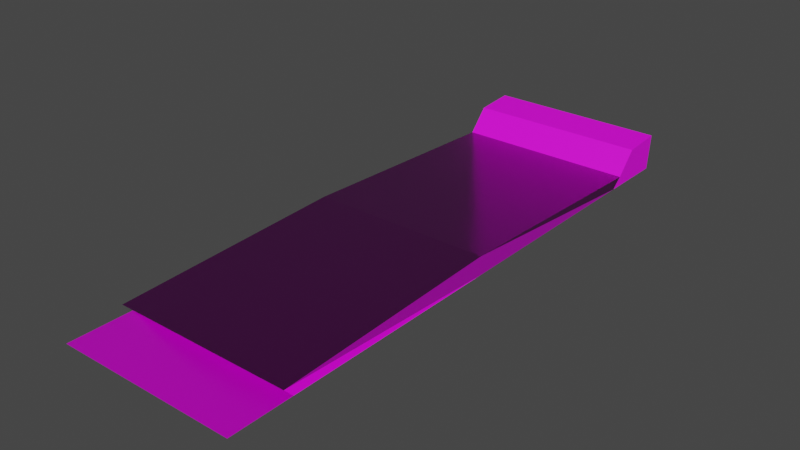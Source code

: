 # Source: Road_-_Copy_2_.blend  (saved by Blender 3.4.6; exported with 4.5.12 LTS)
import bpy
from mathutils import Matrix  # noqa: F401  (used for matrix-valued properties, if any)

bpy.ops.wm.read_factory_settings(use_empty=True)
scene = bpy.context.scene
scene.name = 'Scene'

# ---- collections
col_collection = bpy.data.collections.new('Collection'); scene.collection.children.link(col_collection)

# ---- images (referenced by path relative to the original .blend; pixels are not part of the script)
import os
ASSET_DIR = os.environ.get("B2B_ASSET_DIR", "")  # directory of the original .blend (textures are referenced by path, not embedded)
HERE = os.path.dirname(os.path.abspath(__file__))  # packed textures are extracted next to this script under _unpacked/

def load_image(name, relpath, width, height, colorspace="sRGB"):
    """Load a texture the original file referenced (path relative to the .blend, or extracted next to this script)."""
    p = next((c for c in (os.path.join(HERE, relpath), os.path.join(ASSET_DIR, relpath)) if relpath and os.path.exists(c)), "")
    if p:
        img = bpy.data.images.load(p, check_existing=True)
        img.name = name
    else:  # same state as the original file: an image datablock whose file is absent (Cycles renders it pink)
        img = bpy.data.images.new(name, width, height)
        img.source = "FILE"
        img.filepath = "//" + (relpath or name)
    img.colorspace_settings.name = colorspace
    return img
img_wjvnagr_2k_displacement_jpg = load_image('wjvnagr_2K_Displacement.jpg', 'Textures/asphalt/wjvnagr_2K_Displacement.jpg', 1024, 1024, 'Non-Color')
img_wjvnagr_2k_albedo_jpg = load_image('wjvnagr_2K_Albedo.jpg', 'Textures/asphalt/wjvnagr_2K_Albedo.jpg', 1024, 1024, 'sRGB')
img_wjvnagr_2k_roughness_jpg = load_image('wjvnagr_2K_Roughness.jpg', 'Textures/asphalt/wjvnagr_2K_Roughness.jpg', 1024, 1024, 'Non-Color')
img_wjvnagr_2k_normal_jpg = load_image('wjvnagr_2K_Normal.jpg', 'Textures/asphalt/wjvnagr_2K_Normal.jpg', 1024, 1024, 'Non-Color')
img_wjvnagr_2k_ao_jpg = load_image('wjvnagr_2K_AO.jpg', 'Textures/asphalt/wjvnagr_2K_AO.jpg', 1024, 1024, 'Non-Color')
img_vmgmfj1lw_2k_albedo_jpg = load_image('vmgmfj1lw_2K_Albedo.jpg', 'Textures/whiteBricks/vmgmfj1lw_2K_Albedo.jpg', 1024, 1024, 'sRGB')

# ---- materials (node trees are filled in below, after node groups)
mat_asphalt = bpy.data.materials.new('asphalt')
mat_asphalt.use_transparent_shadow = False
mat_material = bpy.data.materials.new('Material')
mat_material.use_transparent_shadow = False

# ---- material node trees
mat_asphalt.use_nodes = True; mat_asphalt.node_tree.nodes.clear()
_N = mat_asphalt.node_tree.nodes; _L = mat_asphalt.node_tree.links
n0 = _N.new('ShaderNodeOutputMaterial'); n0.name = 'Material Output'; n0.location = (300, 300)
n1 = _N.new('ShaderNodeBsdfPrincipled'); n1.name = 'Principled BSDF'; n1.location = (10, 300)
n1.distribution = 'GGX'
n1.subsurface_method = 'RANDOM_WALK_SKIN'
n1.inputs[3].default_value = 1.45
n1.inputs[27].default_value = (0.0, 0.0, 0.0, 1.0)
n1.inputs[28].default_value = 1.0
n2 = _N.new('ShaderNodeTexImage'); n2.name = 'Image Texture'; n2.location = (86, -1150)
n2.label = 'Displacement'
n2.image = img_wjvnagr_2k_displacement_jpg
n3 = _N.new('ShaderNodeDisplacement'); n3.name = 'Displacement'; n3.location = (110, -400)
n3.inputs[2].default_value = 1.0
n4 = _N.new('ShaderNodeTexImage'); n4.name = 'Image Texture.001'; n4.location = (86, -310)
n4.label = 'Base Color'
n4.image = img_wjvnagr_2k_albedo_jpg
n5 = _N.new('ShaderNodeTexImage'); n5.name = 'Image Texture.002'; n5.location = (86, -590)
n5.label = 'Roughness'
n5.image = img_wjvnagr_2k_roughness_jpg
n6 = _N.new('ShaderNodeTexImage'); n6.name = 'Image Texture.003'; n6.location = (86, -870)
n6.label = 'Normal'
n6.image = img_wjvnagr_2k_normal_jpg
n7 = _N.new('ShaderNodeNormalMap'); n7.name = 'Normal Map'; n7.location = (-240, -340)
n8 = _N.new('ShaderNodeTexImage'); n8.name = 'Image Texture.004'; n8.location = (86, -30)
n8.label = 'Ambient Occlusion'
n8.image = img_wjvnagr_2k_ao_jpg
n9 = _N.new('ShaderNodeMapping'); n9.name = 'Mapping'; n9.location = (230, -30)
n10 = _N.new('NodeReroute'); n10.name = 'Reroute'; n10.location = (36, -700)
n10.width = 16
n10.socket_idname = 'NodeSocketVector'
n11 = _N.new('ShaderNodeTexCoord'); n11.name = 'Texture Coordinate'; n11.location = (30, -30)
n12 = _N.new('NodeFrame'); n12.name = 'Frame'; n12.location = (-1270, 330)
n12.label = 'Mapping'
n12.width = 400
n13 = _N.new('NodeFrame'); n13.name = 'Frame.001'; n13.location = (-626, 530)
n13.label = 'Textures'
n13.width = 356
n2.parent = n13
n4.parent = n13
n5.parent = n13
n6.parent = n13
n8.parent = n13
n9.parent = n12
n10.parent = n13
n11.parent = n12
_L.new(n1.outputs[0], n0.inputs[0])
_L.new(n2.outputs[0], n3.inputs[0])
_L.new(n3.outputs[0], n0.inputs[2])
_L.new(n4.outputs[0], n1.inputs[0])
_L.new(n5.outputs[0], n1.inputs[2])
_L.new(n6.outputs[0], n7.inputs[1])
_L.new(n7.outputs[0], n1.inputs[5])
_L.new(n10.outputs[0], n8.inputs[0])
_L.new(n10.outputs[0], n4.inputs[0])
_L.new(n10.outputs[0], n5.inputs[0])
_L.new(n10.outputs[0], n6.inputs[0])
_L.new(n10.outputs[0], n2.inputs[0])
_L.new(n9.outputs[0], n10.inputs[0])
_L.new(n11.outputs[2], n9.inputs[0])
n0.is_active_output = True
mat_material.use_nodes = True; mat_material.node_tree.nodes.clear()
_N = mat_material.node_tree.nodes; _L = mat_material.node_tree.links
n0 = _N.new('ShaderNodeOutputMaterial'); n0.name = 'Material Output'; n0.location = (300, 300)
n1 = _N.new('ShaderNodeBsdfPrincipled'); n1.name = 'Principled BSDF'; n1.location = (10, 300)
n1.distribution = 'GGX'
n1.subsurface_method = 'RANDOM_WALK_SKIN'
n1.inputs[3].default_value = 1.45
n1.inputs[27].default_value = (0.0, 0.0, 0.0, 1.0)
n1.inputs[28].default_value = 1.0
n2 = _N.new('ShaderNodeTexImage'); n2.name = 'Image Texture'; n2.location = (30, -30)
n2.label = 'Base Color'
n2.image = img_vmgmfj1lw_2k_albedo_jpg
n3 = _N.new('ShaderNodeMapping'); n3.name = 'Mapping'; n3.location = (230, -30)
n4 = _N.new('ShaderNodeTexCoord'); n4.name = 'Texture Coordinate'; n4.location = (30, -30)
n5 = _N.new('NodeFrame'); n5.name = 'Frame'; n5.location = (-1270, 330)
n5.label = 'Mapping'
n5.width = 400
n6 = _N.new('NodeFrame'); n6.name = 'Frame.001'; n6.location = (-570, 530)
n6.label = 'Textures'
n6.width = 300
n2.parent = n6
n3.parent = n5
n4.parent = n5
_L.new(n1.outputs[0], n0.inputs[0])
_L.new(n2.outputs[0], n1.inputs[0])
_L.new(n3.outputs[0], n2.inputs[0])
_L.new(n4.outputs[2], n3.inputs[0])
n0.is_active_output = True

# ---- world
world_world = bpy.data.worlds.new('World'); scene.world = world_world
world_world.use_nodes = True; world_world.node_tree.nodes.clear()
_N = world_world.node_tree.nodes; _L = world_world.node_tree.links
n0 = _N.new('ShaderNodeOutputWorld'); n0.name = 'World Output'; n0.location = (300, 300)
n1 = _N.new('ShaderNodeBackground'); n1.name = 'Background'; n1.location = (10, 300)
n1.inputs[0].default_value = (0.05088, 0.05088, 0.05088, 1.0)
_L.new(n1.outputs[0], n0.inputs[0])
n0.is_active_output = True
world_world.color = (0.05088, 0.05088, 0.05088)
world_world.use_sun_shadow = False
world_world.sun_shadow_jitter_overblur = 0.0

# ---- meshes
me_cube_001 = bpy.data.meshes.new('Cube.001')
me_cube_001.from_pydata([(-100.0, -536.7, -9.244), (-100.0, 100.0, -9.244), (-100.0, 104.4, 29.42), (100.0, -536.7, -9.244), (100.0, 100.0, -9.244), (100.0, 104.4, 29.42), (-100.0, -218.4, -9.244), (-100.0, -218.4, 11.03), (100.0, -218.4, -9.244), (100.0, -218.4, 11.03), (-100.0, 61.24, 26.1), (100.0, 56.82, -9.244), (-100.0, 56.82, -9.244), (100.0, 61.24, 26.1), (-100.0, -496.3, -9.244), (100.0, -496.3, -9.244), (-100.0, 27.03, -9.244), (100.0, 39.16, 1.436), (-100.0, 39.16, 1.436), (100.0, 27.03, -9.244), (-100.0, -476.9, 1.436), (100.0, -466.7, -9.244), (-100.0, -466.7, -9.244), (100.0, -476.9, 1.436)], [], [(12, 10, 2, 1), (1, 2, 5, 4), (14, 15, 3, 0), (17, 18, 7, 9), (16, 19, 8, 6), (19, 17, 9, 8), (22, 20, 7, 6), (4, 5, 13, 11), (1, 4, 11, 12), (5, 2, 10, 13), (16, 18, 10, 12), (22, 21, 15, 14), (6, 7, 18, 16), (11, 13, 17, 19), (12, 11, 19, 16), (13, 10, 18, 17), (8, 9, 23, 21), (6, 8, 21, 22), (9, 7, 20, 23)])
me_cube_001.polygons.foreach_set('material_index', [1, 1, 0, 0, 0, 0, 0, 1, 0, 1, 1, 0, 0, 1, 0, 1, 0, 0, 0])
_uv = me_cube_001.uv_layers.new(name='UVMap')
_uv.uv.foreach_set('vector', [0.375, 0.233, 0.625, 0.233, 0.625, 0.25, 0.375, 0.25, 0.375, 0.25, 0.625, 0.25, 0.625, 0.5, 0.375, 0.5, 0.125, 0.7341, 0.375, 0.7341, 0.375, 0.75, 0.125, 0.75, 0.625, 0.5286, 0.875, 0.5286, 0.875, 0.625, 0.625, 0.625, 0.125, 0.5286, 0.375, 0.5286, 0.375, 0.625, 0.125, 0.625, 0.375, 0.5286, 0.625, 0.5286, 0.625, 0.625, 0.375, 0.625, 0.375, 0.02749, 0.625, 0.02749, 0.625, 0.125, 0.375, 0.125, 0.375, 0.5, 0.625, 0.5, 0.625, 0.517, 0.375, 0.517, 0.125, 0.5, 0.375, 0.5, 0.375, 0.517, 0.125, 0.517, 0.625, 0.5, 0.875, 0.5, 0.875, 0.517, 0.625, 0.517, 0.375, 0.2214, 0.625, 0.2214, 0.625, 0.233, 0.375, 0.233, 0.125, 0.7225, 0.375, 0.7225, 0.375, 0.7341, 0.125, 0.7341, 0.375, 0.125, 0.625, 0.125, 0.625, 0.2214, 0.375, 0.2214, 0.375, 0.517, 0.625, 0.517, 0.625, 0.5286, 0.375, 0.5286, 0.125, 0.517, 0.375, 0.517, 0.375, 0.5286, 0.125, 0.5286, 0.625, 0.517, 0.875, 0.517, 0.875, 0.5286, 0.625, 0.5286, 0.375, 0.625, 0.625, 0.625, 0.625, 0.7225, 0.375, 0.7225, 0.125, 0.625, 0.375, 0.625, 0.375, 0.7225, 0.125, 0.7225, 0.625, 0.625, 0.875, 0.625, 0.875, 0.7225, 0.625, 0.7225])
me_cube_001.materials.append(mat_asphalt)
me_cube_001.materials.append(mat_material)
me_cube_001.update()

# ---- objects
ob_road = bpy.data.objects.new('Road', me_cube_001)

# ---- transforms, parenting, visibility, modifiers, constraints
ob_road.location = (0.0, 0.0, 0.0)

# ---- collection membership
col_collection.objects.link(ob_road)

# ---- scene / render settings (as saved in the file)
scene.frame_start = 1; scene.frame_end = 250; scene.frame_set(1)
scene.render.engine = 'BLENDER_EEVEE_NEXT'
scene.cycles.sampling_pattern = 'TABULATED_SOBOL'
scene.cycles.use_light_tree = False
scene.view_settings.view_transform = 'Filmic'
scene.unit_settings.scale_length = 0.01
bpy.context.view_layer.update()

# ---- added for rendering (the .blend has no active camera and no usable light): camera, sun
cam_auto = bpy.data.cameras.new('AutoCamera')
cam_auto.lens = 50.0
cam_auto.sensor_width = 36.0
cam_auto.clip_end = 10923.6
ob_auto_camera = bpy.data.objects.new('AutoCamera', cam_auto)
scene.collection.objects.link(ob_auto_camera)
ob_auto_camera.location = (622.431, -963.082, 508.031)
ob_auto_camera.rotation_euler = (1.09748, -7.21219e-08, 0.694738)
scene.camera = ob_auto_camera
light_auto_sun = bpy.data.lights.new('AutoSun', 'SUN')
light_auto_sun.energy = 3.0
light_auto_sun.angle = 0.0523599
ob_auto_sun = bpy.data.objects.new('AutoSun', light_auto_sun)
scene.collection.objects.link(ob_auto_sun)
ob_auto_sun.rotation_euler = (0.872665, 0.174533, 0.523599)
bpy.context.view_layer.update()
